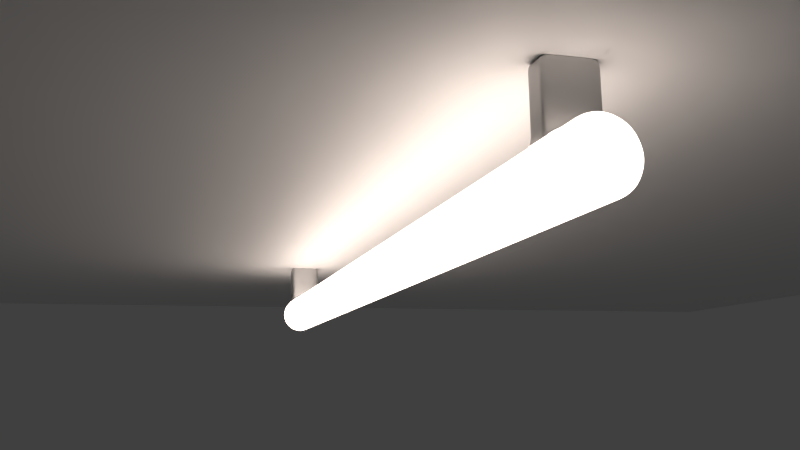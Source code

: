 # Source: Ceiling_light.blend  (saved by Blender 2.79.0; exported with 4.5.12 LTS)
import bpy
from mathutils import Matrix  # noqa: F401  (used for matrix-valued properties, if any)

bpy.ops.wm.read_factory_settings(use_empty=True)
scene = bpy.context.scene
scene.name = 'Scene'

# ---- collections
col_collection_1 = bpy.data.collections.new('Collection 1'); scene.collection.children.link(col_collection_1)

# ---- materials (node trees are filled in below, after node groups)
mat_material_001 = bpy.data.materials.new('Material.001')
mat_material_001.alpha_threshold = 0.0
mat_material_001.roughness = 0.5
mat_light = bpy.data.materials.new('Light')
mat_light.alpha_threshold = 0.0
mat_light.roughness = 0.5
mat_fitting = bpy.data.materials.new('Fitting')
mat_fitting.alpha_threshold = 0.0
mat_fitting.roughness = 0.5

# ---- material node trees
mat_material_001.use_nodes = True; mat_material_001.node_tree.nodes.clear()
_N = mat_material_001.node_tree.nodes; _L = mat_material_001.node_tree.links
n0 = _N.new('ShaderNodeOutputMaterial'); n0.name = 'Material Output'; n0.location = (300, 300)
n1 = _N.new('ShaderNodeBsdfPrincipled'); n1.name = 'Principled BSDF'; n1.location = (48, 352)
n1.width = 150
n1.subsurface_method = 'BURLEY'
n1.inputs[2].default_value = 0.55
n1.inputs[3].default_value = 1.45
n1.inputs[9].default_value = (1.0, 1.0, 1.0)
n1.inputs[13].default_value = 0.425
_L.new(n1.outputs[0], n0.inputs[0])
n0.is_active_output = True
mat_light.use_nodes = True; mat_light.node_tree.nodes.clear()
_N = mat_light.node_tree.nodes; _L = mat_light.node_tree.links
n0 = _N.new('ShaderNodeOutputMaterial'); n0.name = 'Material Output'; n0.location = (300, 300)
n1 = _N.new('ShaderNodeEmission'); n1.name = 'Emission'; n1.location = (101, 294)
n1.inputs[1].default_value = 4.0
n2 = _N.new('ShaderNodeBlackbody'); n2.name = 'Blackbody'; n2.location = (-119, 279)
n2.inputs[0].default_value = 5500.0
_L.new(n1.outputs[0], n0.inputs[0])
_L.new(n2.outputs[0], n1.inputs[0])
n0.is_active_output = True
mat_fitting.use_nodes = True; mat_fitting.node_tree.nodes.clear()
_N = mat_fitting.node_tree.nodes; _L = mat_fitting.node_tree.links
n0 = _N.new('ShaderNodeOutputMaterial'); n0.name = 'Material Output'; n0.location = (300, 300)
n1 = _N.new('ShaderNodeBsdfPrincipled'); n1.name = 'Principled BSDF'; n1.location = (33, 286)
n1.width = 150
n1.subsurface_method = 'BURLEY'
n1.inputs[0].default_value = (0.5461, 0.5461, 0.5461, 1.0)
n1.inputs[1].default_value = 1.0
n1.inputs[3].default_value = 1.45
n1.inputs[9].default_value = (1.0, 1.0, 1.0)
_L.new(n1.outputs[0], n0.inputs[0])
n0.is_active_output = True

# ---- world
world_world = bpy.data.worlds.new('World'); scene.world = world_world
world_world.color = (0.05088, 0.05088, 0.05088)
world_world.use_sun_shadow = False
world_world.sun_shadow_jitter_overblur = 0.0
world_world.cycles.sampling_method = 'MANUAL'

# ---- cameras
cam_camera = bpy.data.cameras.new('Camera')
cam_camera.clip_end = 100.0
cam_camera.lens = 35.0
cam_camera.sensor_width = 32.0
cam_camera.sensor_height = 18.0
cam_camera.display_size = 2.0
cam_camera.dof.focus_distance = 0.0

# ---- meshes
me_plane = bpy.data.meshes.new('Plane')
me_plane.from_pydata([(-1.0, -1.0, 0.0), (1.0, -1.0, 0.0), (-1.0, 1.0, 0.0), (1.0, 1.0, 0.0)], [], [(0, 1, 3, 2)])
me_plane.materials.append(mat_material_001)
me_plane.use_remesh_preserve_volume = False
me_plane.use_remesh_preserve_attributes = False
me_plane.use_mirror_vertex_groups = False
me_plane.update()
me_cylinder = bpy.data.meshes.new('Cylinder')
me_cylinder.from_pydata([(8.683e-08, 1.0, 0.0), (0.0, 1.0, 1.0), (0.7071, 0.7071, 0.0), (0.7071, 0.7071, 1.0), (1.0, -4.371e-08, 0.0), (1.0, -4.371e-08, 1.0), (0.7071, -0.7071, 0.0), (0.7071, -0.7071, 1.0), (-5.952e-10, -1.0, 0.0), (-8.742e-08, -1.0, 1.0), (-0.7071, -0.7071, 0.0), (-0.7071, -0.7071, 1.0), (-1.0, 1.192e-08, 0.0), (-1.0, 1.192e-08, 1.0), (-0.7071, 0.7071, 0.0), (-0.7071, 0.7071, 1.0), (5.926e-09, 1.0, 0.9318), (0.7071, 0.7071, 0.9318), (1.0, -4.371e-08, 0.9318), (0.7071, -0.7071, 0.9318), (-8.15e-08, -1.0, 0.9318), (-0.7071, -0.7071, 0.9318), (-1.0, 1.192e-08, 0.9318), (-0.7071, 0.7071, 0.9318), (0.7071, 0.7071, 0.8895), (1.0, -4.371e-08, 0.8895), (0.7071, -0.7071, 0.8895), (-7.783e-08, -1.0, 0.8895), (-0.7071, -0.7071, 0.8895), (-1.0, 1.192e-08, 0.8895), (-0.7071, 0.7071, 0.8895), (9.59e-09, 1.0, 0.8895), (-2.465, -0.7071, 0.9318), (-2.465, 1.192e-08, 0.9318), (-2.465, 0.7071, 0.9318), (-2.465, -0.7071, 0.8895), (-2.465, 1.192e-08, 0.8895), (-2.465, 0.7071, 0.8895), (0.7071, 0.7071, 0.8768), (1.0, -4.371e-08, 0.8768), (0.7071, -0.7071, 0.8768), (-7.673e-08, -1.0, 0.8768), (-0.7071, -0.7071, 0.8768), (-1.0, 1.192e-08, 0.8768), (-0.7071, 0.7071, 0.8768), (1.069e-08, 1.0, 0.8768), (5.037e-09, 1.0, 0.942), (0.7071, 0.7071, 0.942), (1.0, -4.371e-08, 0.942), (0.7071, -0.7071, 0.942), (-8.239e-08, -1.0, 0.942), (-0.7071, -0.7071, 0.942), (-1.0, 1.192e-08, 0.942), (-0.7071, 0.7071, 0.942), (8.797e-10, 1.0, 0.9899), (0.7071, 0.7071, 0.9899), (1.0, -4.371e-08, 0.9899), (0.7071, -0.7071, 0.9899), (-8.654e-08, -1.0, 0.9899), (-0.7071, -0.7071, 0.9899), (-1.0, 1.192e-08, 0.9899), (-0.7071, 0.7071, 0.9899), (-1.07, 1.192e-08, 0.9318), (-0.7908, -0.7071, 0.9318), (-1.07, 1.192e-08, 0.8895), (-0.7908, 0.7071, 0.8895), (-0.7908, 0.7071, 0.9318), (-0.7908, -0.7071, 0.8895), (-2.36, 1.192e-08, 0.9318), (-2.36, 1.192e-08, 0.8895), (-2.339, -0.7071, 0.9318), (-2.339, 0.7071, 0.8895), (-2.339, 0.7071, 0.9318), (-2.339, -0.7071, 0.8895), (8.92e-09, 1.0, 0.8973), (0.7071, 0.7071, 0.8973), (1.0, -4.371e-08, 0.8973), (0.7071, -0.7071, 0.8973), (-7.85e-08, -1.0, 0.8973), (-0.7071, -0.7071, 0.8973), (-0.7071, 0.7071, 0.8973), (-2.465, -0.7071, 0.8973), (-2.465, 1.192e-08, 0.8973), (-2.465, 0.7071, 0.8973), (-0.7908, -0.7071, 0.8973), (-0.7908, 0.7071, 0.8973), (-2.339, -0.7071, 0.8973), (-2.339, 0.7071, 0.8973), (6.346e-09, 1.0, 0.9269), (-0.7908, 0.7071, 0.9269), (-2.339, 0.7071, 0.9269), (0.7071, 0.7071, 0.9269), (1.0, -4.371e-08, 0.9269), (0.7071, -0.7071, 0.9269), (-8.108e-08, -1.0, 0.9269), (-0.7071, -0.7071, 0.9269), (-0.7071, 0.7071, 0.9269), (-2.465, -0.7071, 0.9269), (-2.465, 1.192e-08, 0.9269), (-2.465, 0.7071, 0.9269), (-0.7908, -0.7071, 0.9269), (-2.339, -0.7071, 0.9269)], [], [(54, 1, 3, 55), (55, 3, 5, 56), (56, 5, 7, 57), (57, 7, 9, 58), (58, 9, 11, 59), (59, 11, 13, 60), (3, 1, 15, 13, 11, 9, 7, 5), (60, 13, 15, 61), (61, 15, 1, 54), (96, 23, 16, 88), (71, 69, 36, 37), (70, 68, 33, 32), (94, 20, 21, 95), (93, 19, 20, 94), (92, 18, 19, 93), (91, 17, 18, 92), (88, 16, 17, 91), (45, 31, 24, 38), (38, 24, 25, 39), (39, 25, 26, 40), (40, 26, 27, 41), (41, 27, 28, 42), (42, 28, 29, 43), (43, 29, 30, 44), (44, 30, 31, 45), (98, 33, 34, 99), (97, 32, 33, 98), (87, 71, 37, 83), (68, 72, 34, 33), (101, 70, 32, 97), (69, 73, 35, 36), (14, 44, 45, 0), (12, 43, 44, 14), (10, 42, 43, 12), (8, 41, 42, 10), (6, 40, 41, 8), (4, 39, 40, 6), (2, 38, 39, 4), (0, 45, 38, 2), (23, 53, 46, 16), (22, 52, 53, 23), (21, 51, 52, 22), (20, 50, 51, 21), (19, 49, 50, 20), (18, 48, 49, 19), (17, 47, 48, 18), (16, 46, 47, 17), (53, 61, 54, 46), (52, 60, 61, 53), (51, 59, 60, 52), (50, 58, 59, 51), (49, 57, 58, 50), (48, 56, 57, 49), (47, 55, 56, 48), (46, 54, 55, 47), (29, 28, 67, 64), (95, 21, 63, 100), (22, 23, 66, 62), (80, 30, 65, 85), (21, 22, 62, 63), (30, 29, 64, 65), (64, 67, 73, 69), (100, 63, 70, 101), (62, 66, 72, 68), (85, 65, 71, 87), (63, 62, 68, 70), (65, 64, 69, 71), (89, 85, 87, 90), (67, 84, 86, 73), (96, 80, 85, 89), (28, 79, 84, 67), (73, 86, 81, 35), (90, 87, 83, 99), (35, 81, 82, 36), (36, 82, 83, 37), (31, 74, 75, 24), (24, 75, 76, 25), (25, 76, 77, 26), (26, 77, 78, 27), (27, 78, 79, 28), (30, 80, 74, 31), (72, 90, 99, 34), (23, 96, 89, 66), (66, 89, 90, 72), (84, 100, 101, 86), (79, 95, 100, 84), (86, 101, 97, 81), (81, 97, 98, 82), (82, 98, 99, 83), (74, 88, 91, 75), (75, 91, 92, 76), (76, 92, 93, 77), (77, 93, 94, 78), (78, 94, 95, 79), (80, 96, 88, 74)])
me_cylinder.polygons.foreach_set('use_smooth', [True] * 95)
me_cylinder.polygons.foreach_set('material_index', [0, 0, 0, 0, 0, 0, 0, 0, 0, 0, 1, 1, 0, 0, 0, 0, 0, 0, 0, 0, 0, 0, 0, 0, 0, 1, 1, 1, 1, 1, 1, 0, 0, 0, 0, 0, 0, 0, 0, 0, 0, 0, 0, 0, 0, 0, 0, 0, 0, 0, 0, 0, 0, 0, 0, 1, 1, 1, 1, 1, 1, 1, 1, 1, 1, 1, 1, 1, 1, 1, 1, 1, 1, 1, 1, 0, 0, 0, 0, 0, 0, 1, 1, 1, 1, 1, 1, 1, 0, 0, 0, 0, 0, 0, 0])
me_cylinder.materials.append(mat_light)
me_cylinder.materials.append(mat_fitting)
me_cylinder.use_remesh_preserve_volume = False
me_cylinder.use_remesh_preserve_attributes = False
me_cylinder.use_mirror_vertex_groups = False
me_cylinder.update()

# ---- objects
ob_camera = bpy.data.objects.new('Camera', cam_camera)
ob_plane = bpy.data.objects.new('Plane', me_plane)
ob_ceiling_light = bpy.data.objects.new('Ceiling light', me_cylinder)

# ---- transforms, parenting, visibility, modifiers, constraints
ob_camera.location = (13.68, -3.528, -1.886)
ob_camera.rotation_euler = (1.76, 0.01418, 1.293)
ob_camera.lineart.crease_threshold = 0.0
ob_plane.location = (0.3061, 0.3615, 1.037)
ob_plane.scale = (16.37, 16.37, 16.37)
ob_plane.lineart.crease_threshold = 0.0
ob_ceiling_light.location = (0.0, 0.0, 0.0)
ob_ceiling_light.rotation_euler = (-0.0, 1.571, 0.0)
ob_ceiling_light.scale = (0.4239, 0.4239, 7.533)
ob_ceiling_light.lineart.crease_threshold = 0.0
_m = ob_ceiling_light.modifiers.new('Mirror', 'MIRROR')
_m.use_axis = (False, False, True)
_m = ob_ceiling_light.modifiers.new('Subsurf', 'SUBSURF')
_m.uv_smooth = 'PRESERVE_CORNERS'
_m.levels = 2
_m.render_levels = 3
_m.show_only_control_edges = False

# ---- collection membership
col_collection_1.objects.link(ob_camera)
col_collection_1.objects.link(ob_plane)
col_collection_1.objects.link(ob_ceiling_light)

# ---- scene / render settings (as saved in the file)
scene.camera = ob_camera
scene.frame_start = 1; scene.frame_end = 250; scene.frame_set(1)
scene.render.engine = 'CYCLES'
scene.render.resolution_percentage = 50
scene.render.dither_intensity = 0.0
scene.cycles.use_denoising = False
scene.cycles.samples = 128
scene.cycles.sampling_pattern = 'TABULATED_SOBOL'
scene.cycles.use_adaptive_sampling = False
scene.cycles.use_light_tree = False
scene.cycles.blur_glossy = 0.0
scene.cycles.sample_clamp_indirect = 0.0
scene.view_settings.view_transform = 'Standard'
bpy.context.view_layer.update()
